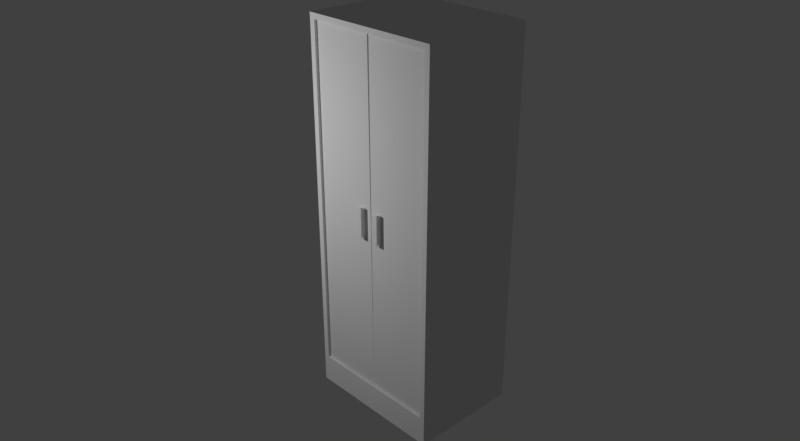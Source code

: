 # Source: Armario_MOD_3_V0.1.blend  (saved by Blender 2.79.0; exported with 4.5.12 LTS)
import bpy
from mathutils import Matrix  # noqa: F401  (used for matrix-valued properties, if any)

bpy.ops.wm.read_factory_settings(use_empty=True)
scene = bpy.context.scene
scene.name = 'Scene'

# ---- collections
col_collection_1 = bpy.data.collections.new('Collection 1'); scene.collection.children.link(col_collection_1)

# ---- materials (node trees are filled in below, after node groups)
mat_material = bpy.data.materials.new('Material')
mat_material.alpha_threshold = 0.0
mat_material.roughness = 0.5
mat_material.line_color = (0.0, 0.0, 0.0, 1.0)

# ---- material node trees

# ---- world
world_world = bpy.data.worlds.new('World'); scene.world = world_world
world_world.color = (0.05088, 0.05088, 0.05088)
world_world.use_sun_shadow = False
world_world.sun_shadow_jitter_overblur = 0.0
world_world.cycles.sampling_method = 'MANUAL'

# ---- cameras
cam_camera = bpy.data.cameras.new('Camera')
cam_camera.clip_end = 100.0
cam_camera.lens = 35.0
cam_camera.sensor_width = 32.0
cam_camera.sensor_height = 18.0
cam_camera.ortho_scale = 7.314
cam_camera.dof.focus_distance = 0.0

# ---- lights
light_lamp = bpy.data.lights.new('Lamp', 'POINT')
light_lamp.transmission_factor = 0.0
light_lamp.cutoff_distance = 30.0
light_lamp.energy = 100.0
light_lamp.shadow_buffer_clip_start = 1.001
light_lamp.shadow_soft_size = 0.1
light_lamp.shadow_maximum_resolution = 0.006
light_lamp.use_absolute_resolution = True

# ---- meshes
me_cube_003 = bpy.data.meshes.new('Cube.003')
me_cube_003.from_pydata([(1.444, 0.1747, -5.42), (1.444, 0.1747, 5.415), (1.444, 0.0001506, -5.42), (1.444, 0.0001504, 5.415), (-0.6314, 0.1747, -5.417), (-0.6314, 0.1747, 5.417), (-0.6314, 0.0001506, -5.417), (-0.6314, 0.0001504, 5.417), (1.363, 0.1747, -5.32), (1.363, 0.1747, 5.327), (-0.55, 0.1747, -5.318), (-0.55, 0.1747, 5.33), (1.363, 0.07829, -5.32), (1.363, 0.07829, 5.327), (-0.55, 0.07829, -5.318), (-0.55, 0.07829, 5.33), (-0.232, 0.0001506, -0.4873), (-0.232, 0.0001506, 0.4845), (-0.4182, 0.0001506, -0.4871), (-0.4182, 0.0001506, 0.4847), (-0.232, -0.1713, -0.4873), (-0.232, -0.1713, 0.4845), (-0.4182, -0.1713, -0.4871), (-0.4182, -0.1713, 0.4847), (-0.2451, -0.04872, -0.4191), (-0.2451, -0.08558, -0.4191), (-0.2451, -0.1224, -0.4191), (-0.4051, -0.1224, -0.419), (-0.4051, -0.08558, -0.419), (-0.4051, -0.04872, -0.419), (-0.4051, -0.1224, 0.4165), (-0.4051, -0.08558, 0.4165), (-0.4051, -0.04872, 0.4165), (-0.2451, -0.1224, 0.4164), (-0.2451, -0.08558, 0.4164), (-0.2451, -0.04872, 0.4164)], [], [(1, 3, 2, 0), (5, 4, 6, 7), (3, 1, 5, 7), (0, 4, 10, 8), (0, 2, 6, 4), (6, 2, 16, 18), (11, 9, 13, 15), (5, 1, 9, 11), (4, 5, 11, 10), (1, 0, 8, 9), (13, 12, 14, 15), (9, 8, 12, 13), (8, 10, 14, 12), (10, 11, 15, 14), (27, 26, 20, 22), (3, 7, 19, 17), (7, 6, 18, 19), (2, 3, 17, 16), (20, 21, 23, 22), (30, 27, 22, 23), (33, 30, 23, 21), (26, 33, 21, 20), (16, 17, 35, 24), (24, 35, 34, 25), (25, 34, 33, 26), (17, 19, 32, 35), (35, 32, 31, 34), (34, 31, 30, 33), (19, 18, 29, 32), (32, 29, 28, 31), (31, 28, 27, 30), (18, 16, 24, 29), (29, 24, 25, 28), (28, 25, 26, 27)])
me_cube_003.materials.append(mat_material)
me_cube_003.use_remesh_preserve_volume = False
me_cube_003.use_remesh_preserve_attributes = False
me_cube_003.use_mirror_vertex_groups = False
me_cube_003.update()
me_cube_002 = bpy.data.meshes.new('Cube.002')
me_cube_002.from_pydata([(1.047, 0.1281, -5.413), (1.047, 0.1281, 5.422), (1.047, -0.04647, -5.413), (1.047, -0.04647, 5.422), (-1.028, 0.1281, -5.41), (-1.029, 0.1281, 5.424), (-1.028, -0.04647, -5.41), (-1.029, -0.04647, 5.424), (0.9657, 0.1281, -5.313), (0.9657, 0.1281, 5.335), (-0.9471, 0.1281, -5.311), (-0.9472, 0.1281, 5.337), (0.9657, 0.03167, -5.313), (0.9657, 0.03167, 5.335), (-0.9471, 0.03167, -5.311), (-0.9472, 0.03167, 5.337), (-0.6292, -0.04647, -0.4802), (-0.6292, -0.04647, 0.4915), (-0.8153, -0.04647, -0.48), (-0.8153, -0.04647, 0.4917), (-0.6292, -0.2179, -0.4802), (-0.6292, -0.2179, 0.4915), (-0.8153, -0.2179, -0.48), (-0.8153, -0.2179, 0.4917), (-0.6422, -0.09535, -0.4121), (-0.6422, -0.1322, -0.4121), (-0.6422, -0.1691, -0.4121), (-0.8023, -0.1691, -0.4119), (-0.8023, -0.1322, -0.4119), (-0.8023, -0.09535, -0.4119), (-0.8023, -0.1691, 0.4236), (-0.8023, -0.1322, 0.4236), (-0.8023, -0.09535, 0.4236), (-0.6422, -0.1691, 0.4234), (-0.6422, -0.1322, 0.4234), (-0.6422, -0.09535, 0.4234)], [], [(1, 3, 2, 0), (5, 4, 6, 7), (3, 1, 5, 7), (0, 4, 10, 8), (0, 2, 6, 4), (6, 2, 16, 18), (11, 9, 13, 15), (5, 1, 9, 11), (4, 5, 11, 10), (1, 0, 8, 9), (13, 12, 14, 15), (9, 8, 12, 13), (8, 10, 14, 12), (10, 11, 15, 14), (27, 26, 20, 22), (3, 7, 19, 17), (7, 6, 18, 19), (2, 3, 17, 16), (20, 21, 23, 22), (30, 27, 22, 23), (33, 30, 23, 21), (26, 33, 21, 20), (16, 17, 35, 24), (24, 35, 34, 25), (25, 34, 33, 26), (17, 19, 32, 35), (35, 32, 31, 34), (34, 31, 30, 33), (19, 18, 29, 32), (32, 29, 28, 31), (31, 28, 27, 30), (18, 16, 24, 29), (29, 24, 25, 28), (28, 25, 26, 27)])
me_cube_002.materials.append(mat_material)
me_cube_002.use_remesh_preserve_volume = False
me_cube_002.use_remesh_preserve_attributes = False
me_cube_002.use_mirror_vertex_groups = False
me_cube_002.update()
me_cube = bpy.data.meshes.new('Cube')
me_cube.from_pydata([(-2.243, -1.611, 5.53), (-2.243, 1.88, 5.53), (2.258, -1.611, 5.53), (2.258, 1.88, 5.53), (2.25, 1.88, -5.305), (2.25, -1.611, -5.305), (-2.251, -1.611, -5.305), (-2.251, 1.88, -5.305), (-2.076, -1.437, 5.698), (-2.076, 1.705, 5.698), (2.075, -1.437, 5.698), (2.075, 1.705, 5.698), (-2.251, -1.611, 5.698), (-2.251, 1.88, 5.698), (2.25, -1.611, 5.698), (2.25, 1.88, 5.698), (2.25, 1.88, -6.205), (2.25, -1.611, -6.205), (-2.251, 1.88, -6.205), (-2.251, -1.611, -6.205), (2.075, 1.705, -6.205), (2.075, -1.437, -6.205), (-2.076, 1.705, -6.205), (-2.076, -1.437, -6.205), (2.075, 1.705, -5.305), (2.075, -1.437, -5.305), (-2.076, 1.705, -5.305), (-2.076, -1.437, -5.305), (-2.068, -1.437, 5.53), (-2.068, 1.705, 5.53), (2.083, -1.437, 5.53), (2.083, 1.705, 5.53), (2.075, -1.611, -5.305), (-2.076, -1.611, -5.305), (-2.068, -1.611, 5.53), (2.083, -1.611, 5.53), (-2.145, -1.437, -5.305), (-2.145, 1.705, -5.305), (-2.136, -1.437, 5.53), (-2.136, 1.705, 5.53), (2.14, 1.705, -5.305), (2.14, -1.437, -5.305), (2.148, 1.705, 5.53), (2.148, -1.437, 5.53), (2.168, 1.705, -5.305), (2.168, -1.437, -5.305), (2.176, 1.705, 5.53), (2.176, -1.437, 5.53), (-2.195, -1.437, -5.305), (-2.195, 1.705, -5.305), (-2.186, -1.437, 5.53), (-2.186, 1.705, 5.53), (-0.0006368, 1.705, -5.305), (-0.000638, -1.437, -5.305), (0.007669, -1.437, 5.53), (0.00767, 1.705, 5.53), (-0.000638, -1.611, -5.305), (0.007669, -1.611, 5.53)], [], [(1, 0, 12, 13), (3, 1, 13, 15), (2, 3, 15, 14), (4, 5, 17, 16), (7, 4, 16, 18), (6, 7, 18, 19), (14, 15, 11, 10), (12, 14, 10, 8), (15, 13, 9, 11), (13, 12, 8, 9), (18, 22, 23, 19), (16, 20, 22, 18), (19, 23, 21, 17), (17, 21, 20, 16), (29, 28, 38, 39), (52, 26, 27, 53), (52, 24, 31, 55), (24, 25, 41, 40), (2, 5, 4, 3), (1, 3, 4, 7), (1, 7, 6, 0), (20, 21, 23, 22), (54, 55, 31, 30), (8, 10, 11, 9), (53, 27, 33, 56), (27, 28, 34, 33), (54, 30, 35, 57), (2, 35, 32, 5), (0, 6, 33, 34), (0, 34, 57, 35, 2, 14, 12), (38, 36, 48, 50), (26, 29, 39, 37), (28, 27, 36, 38), (27, 26, 37, 36), (40, 41, 45, 44), (30, 31, 42, 43), (31, 24, 40, 42), (25, 30, 43, 41), (5, 32, 56, 33, 6, 19, 17), (42, 40, 44, 46), (45, 47, 46, 44), (43, 42, 46, 47), (41, 43, 47, 45), (49, 51, 50, 48), (36, 37, 49, 48), (37, 39, 51, 49), (39, 38, 50, 51), (30, 25, 32, 35), (28, 54, 57, 34), (25, 53, 56, 32), (28, 29, 55, 54), (26, 52, 55, 29), (24, 52, 53, 25)])
me_cube.materials.append(mat_material)
me_cube.use_remesh_preserve_volume = False
me_cube.use_remesh_preserve_attributes = False
me_cube.use_mirror_vertex_groups = False
me_cube.update()

# ---- objects
ob_a_porta_001 = bpy.data.objects.new('A Porta.001', me_cube_003)
ob_a_porta = bpy.data.objects.new('A Porta', me_cube_002)
ob_armario = bpy.data.objects.new('Armario', me_cube)
ob_lamp = bpy.data.objects.new('Lamp', light_lamp)
ob_camera = bpy.data.objects.new('Camera', cam_camera)

# ---- transforms, parenting, visibility, modifiers, constraints
ob_a_porta_001.location = (-0.201, -0.463, 0.03667)
ob_a_porta_001.rotation_euler = (-2.687e-07, 3.136, -6.912e-10)
ob_a_porta_001.scale = (0.3041, 0.3041, 0.3041)
ob_a_porta_001.lock_rotations_4d = False
ob_a_porta_001.empty_display_type = 'ARROWS'
ob_a_porta_001.lineart.crease_threshold = 0.0
ob_a_porta.location = (0.3126, -0.4488, 0.03251)
ob_a_porta.scale = (0.3041, 0.3041, 0.3041)
ob_a_porta.lock_rotations_4d = False
ob_a_porta.empty_display_type = 'ARROWS'
ob_a_porta.lineart.crease_threshold = 0.0
ob_armario.location = (0.0, 0.0, 0.0)
ob_armario.scale = (0.3041, 0.3041, 0.3041)
ob_armario.lock_rotations_4d = False
ob_armario.empty_display_type = 'ARROWS'
ob_armario.lineart.crease_threshold = 0.0
ob_lamp.location = (-1.165, -2.679, 0.8911)
ob_lamp.rotation_euler = (0.6503, 0.05522, 1.866)
ob_lamp.lock_rotations_4d = False
ob_lamp.empty_display_type = 'ARROWS'
ob_lamp.color = (0.0, 0.0, 0.0, 0.0)
ob_lamp.hide_viewport = True
ob_lamp.lineart.crease_threshold = 0.0
ob_camera.location = (4.962, -4.81, 3.368)
ob_camera.rotation_euler = (1.109, 0.0, 0.8149)
ob_camera.scale = (3.611, 3.611, 3.611)
ob_camera.lock_rotations_4d = False
ob_camera.empty_display_type = 'ARROWS'
ob_camera.color = (0.0, 0.0, 0.0, 0.0)
ob_camera.hide_viewport = True
ob_camera.display_type = 'WIRE'
ob_camera.lineart.crease_threshold = 0.0

# ---- collection membership
col_collection_1.objects.link(ob_a_porta_001)
col_collection_1.objects.link(ob_a_porta)
col_collection_1.objects.link(ob_armario)
col_collection_1.objects.link(ob_lamp)
col_collection_1.objects.link(ob_camera)

# ---- scene / render settings (as saved in the file)
scene.camera = ob_camera
scene.frame_start = 0; scene.frame_end = 0; scene.frame_set(0)
scene.render.engine = 'CYCLES'
scene.render.resolution_x = 1960
scene.render.dither_intensity = 0.0
scene.render.use_border = True
scene.render.use_crop_to_border = True
scene.cycles.shading_system = True
scene.cycles.use_denoising = False
scene.cycles.samples = 128
scene.cycles.sampling_pattern = 'TABULATED_SOBOL'
scene.cycles.use_adaptive_sampling = False
scene.cycles.use_light_tree = False
scene.cycles.blur_glossy = 0.0
scene.cycles.sample_clamp_indirect = 0.0
scene.view_settings.view_transform = 'Standard'
bpy.context.view_layer.update()
